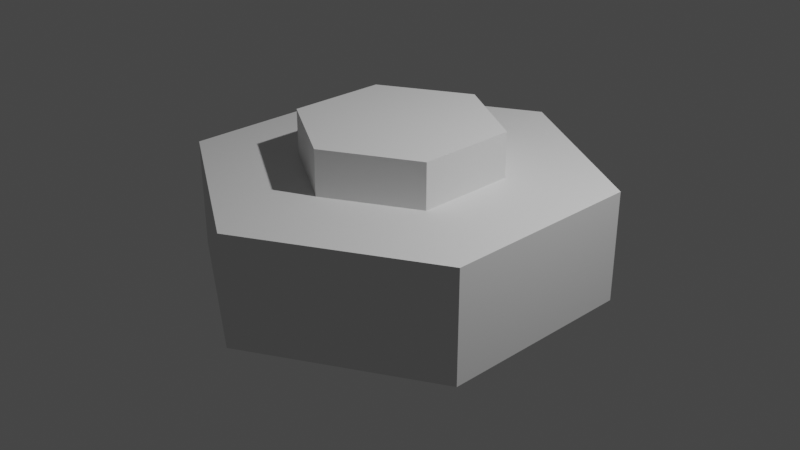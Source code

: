 # Source: nut.blend  (saved by Blender 3.3.6; exported with 4.5.12 LTS)
import bpy
from mathutils import Matrix  # noqa: F401  (used for matrix-valued properties, if any)

bpy.ops.wm.read_factory_settings(use_empty=True)
scene = bpy.context.scene
scene.name = 'Scene'

# ---- collections
col_collection = bpy.data.collections.new('Collection'); scene.collection.children.link(col_collection)

# ---- world
world_world = bpy.data.worlds.new('World'); scene.world = world_world
world_world.use_nodes = True; world_world.node_tree.nodes.clear()
_N = world_world.node_tree.nodes; _L = world_world.node_tree.links
n0 = _N.new('ShaderNodeOutputWorld'); n0.name = 'World Output'; n0.location = (300, 300)
n1 = _N.new('ShaderNodeBackground'); n1.name = 'Background'; n1.location = (10, 300)
n1.inputs[0].default_value = (0.05088, 0.05088, 0.05088, 1.0)
_L.new(n1.outputs[0], n0.inputs[0])
n0.is_active_output = True
world_world.color = (0.05088, 0.05088, 0.05088)
world_world.use_sun_shadow = False
world_world.sun_shadow_jitter_overblur = 0.0

# ---- cameras
cam_camera = bpy.data.cameras.new('Camera')
cam_camera.clip_end = 100.0
cam_camera.ortho_scale = 7.314

# ---- lights
light_light = bpy.data.lights.new('Light', 'POINT')
light_light.transmission_factor = 0.0
light_light.energy = 1000.0
light_light.shadow_soft_size = 0.1
light_light.shadow_maximum_resolution = 0.006
light_light.use_absolute_resolution = True

# ---- meshes
me_cylinder = bpy.data.meshes.new('Cylinder')
me_cylinder.from_pydata([(8.882e-16, 1.0, -0.6883), (8.882e-16, 1.0, 0.6883), (0.866, 0.5, -0.6883), (0.866, 0.5, 0.6883), (0.866, -0.5, -0.6883), (0.866, -0.5, 0.6883), (8.882e-16, -1.0, -0.6883), (8.882e-16, -1.0, 0.6883), (-0.866, -0.5, -0.6883), (-0.866, -0.5, 0.6883), (-0.866, 0.5, -0.6883), (-0.866, 0.5, 0.6883)], [], [(0, 1, 3, 2), (2, 3, 5, 4), (4, 5, 7, 6), (6, 7, 9, 8), (3, 1, 11, 9, 7, 5), (8, 9, 11, 10), (10, 11, 1, 0), (0, 2, 4, 6, 8, 10)])
_uv = me_cylinder.uv_layers.new(name='UVMap')
_uv.uv.foreach_set('vector', [1.0, 0.5, 1.0, 1.0, 0.8333, 1.0, 0.8333, 0.5, 0.8333, 0.5, 0.8333, 1.0, 0.6667, 1.0, 0.6667, 0.5, 0.6667, 0.5, 0.6667, 1.0, 0.5, 1.0, 0.5, 0.5, 0.5, 0.5, 0.5, 1.0, 0.3333, 1.0, 0.3333, 0.5, 0.4578, 0.37, 0.25, 0.49, 0.04215, 0.37, 0.04215, 0.13, 0.25, 0.01, 0.4578, 0.13, 0.3333, 0.5, 0.3333, 1.0, 0.1667, 1.0, 0.1667, 0.5, 0.1667, 0.5, 0.1667, 1.0, -8.941e-08, 1.0, -8.941e-08, 0.5, 0.75, 0.49, 0.9578, 0.37, 0.9578, 0.13, 0.75, 0.01, 0.5422, 0.13, 0.5422, 0.37])
me_cylinder.update()
me_cylinder_003 = bpy.data.meshes.new('Cylinder.003')
me_cylinder_003.from_pydata([(0.0, 1.0, -1.0), (0.0, 1.0, 1.0), (0.866, 0.5, -1.0), (0.866, 0.5, 1.0), (0.866, -0.5, -1.0), (0.866, -0.5, 1.0), (0.0, -1.0, -1.0), (0.0, -1.0, 1.0), (-0.866, -0.5, -1.0), (-0.866, -0.5, 1.0), (-0.866, 0.5, -1.0), (-0.866, 0.5, 1.0)], [], [(0, 1, 3, 2), (2, 3, 5, 4), (4, 5, 7, 6), (6, 7, 9, 8), (3, 1, 11, 9, 7, 5), (8, 9, 11, 10), (10, 11, 1, 0), (0, 2, 4, 6, 8, 10)])
_uv = me_cylinder_003.uv_layers.new(name='UVMap')
_uv.uv.foreach_set('vector', [1.0, 0.5, 1.0, 1.0, 0.8333, 1.0, 0.8333, 0.5, 0.8333, 0.5, 0.8333, 1.0, 0.6667, 1.0, 0.6667, 0.5, 0.6667, 0.5, 0.6667, 1.0, 0.5, 1.0, 0.5, 0.5, 0.5, 0.5, 0.5, 1.0, 0.3333, 1.0, 0.3333, 0.5, 0.4578, 0.37, 0.25, 0.49, 0.04215, 0.37, 0.04215, 0.13, 0.25, 0.01, 0.4578, 0.13, 0.3333, 0.5, 0.3333, 1.0, 0.1667, 1.0, 0.1667, 0.5, 0.1667, 0.5, 0.1667, 1.0, -8.941e-08, 1.0, -8.941e-08, 0.5, 0.75, 0.49, 0.9578, 0.37, 0.9578, 0.13, 0.75, 0.01, 0.5422, 0.13, 0.5422, 0.37])
me_cylinder_003.update()

# ---- objects
ob_light = bpy.data.objects.new('Light', light_light)
ob_camera = bpy.data.objects.new('Camera', cam_camera)
ob_cylinder = bpy.data.objects.new('Cylinder', me_cylinder)
ob_cylinder_001 = bpy.data.objects.new('Cylinder.001', me_cylinder_003)

# ---- transforms, parenting, visibility, modifiers, constraints
ob_light.location = (4.076, 1.005, 5.904)
ob_light.rotation_euler = (0.6503, 0.05522, 1.866)
ob_light.lock_rotations_4d = False
ob_light.empty_display_type = 'ARROWS'
ob_light.color = (0.0, 0.0, 0.0, 0.0)
ob_light.lineart.crease_threshold = 0.0
ob_camera.location = (7.359, -6.926, 4.958)
ob_camera.rotation_euler = (1.109, 0.0, 0.8149)
ob_camera.lock_rotations_4d = False
ob_camera.empty_display_type = 'ARROWS'
ob_camera.color = (0.0, 0.0, 0.0, 0.0)
ob_camera.display_type = 'WIRE'
ob_camera.lineart.crease_threshold = 0.0
ob_cylinder.location = (0.0, 0.0, 0.0)
ob_cylinder.scale = (2.172, 2.172, 0.8544)
_m = ob_cylinder.modifiers.new('Boolean', 'BOOLEAN')
_m.object = ob_cylinder_001
ob_cylinder_001.location = (0.0, 0.0, 0.0)
ob_cylinder_001.scale = (1.066, 1.066, 1.066)

# ---- collection membership
col_collection.objects.link(ob_light)
col_collection.objects.link(ob_camera)
col_collection.objects.link(ob_cylinder)
col_collection.objects.link(ob_cylinder_001)

# ---- scene / render settings (as saved in the file)
scene.camera = ob_camera
scene.frame_start = 1; scene.frame_end = 250; scene.frame_set(1)
scene.render.engine = 'BLENDER_EEVEE_NEXT'
scene.cycles.sampling_pattern = 'TABULATED_SOBOL'
scene.cycles.use_light_tree = False
scene.view_settings.view_transform = 'Filmic'
bpy.context.view_layer.update()
